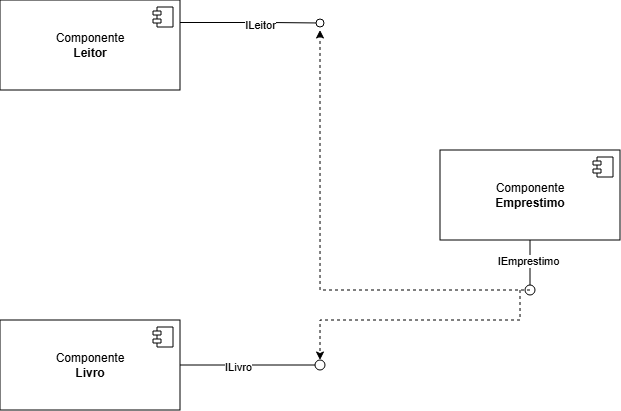

The diagram above was exported from draw.io. Its source (the exported page's mxGraphModel, read from the mxfile embedded in the PNG):
<mxGraphModel dx="815" dy="444" grid="1" gridSize="10" guides="1" tooltips="1" connect="1" arrows="1" fold="1" page="1" pageScale="1" pageWidth="827" pageHeight="1169" math="0" shadow="0">
  <root>
    <mxCell id="0" />
    <mxCell id="1" parent="0" />
    <mxCell id="pp6__d1V2_OnLZIaAbDz-1" parent="1" style="html=1;dropTarget=0;whiteSpace=wrap;" value="Componente&lt;br&gt;&lt;b&gt;Livro&lt;/b&gt;" vertex="1">
      <mxGeometry height="90" width="180" x="560" y="790" as="geometry" />
    </mxCell>
    <mxCell id="pp6__d1V2_OnLZIaAbDz-2" parent="pp6__d1V2_OnLZIaAbDz-1" style="shape=module;jettyWidth=8;jettyHeight=4;" value="" vertex="1">
      <mxGeometry height="20" relative="1" width="20" x="1" as="geometry">
        <mxPoint x="-27" y="7" as="offset" />
      </mxGeometry>
    </mxCell>
    <mxCell id="pp6__d1V2_OnLZIaAbDz-24" parent="1" style="html=1;dropTarget=0;whiteSpace=wrap;" value="Componente&lt;br&gt;&lt;b&gt;Leitor&lt;/b&gt;" vertex="1">
      <mxGeometry height="90" width="180" x="560" y="470" as="geometry" />
    </mxCell>
    <mxCell id="pp6__d1V2_OnLZIaAbDz-25" parent="pp6__d1V2_OnLZIaAbDz-24" style="shape=module;jettyWidth=8;jettyHeight=4;" value="" vertex="1">
      <mxGeometry height="20" relative="1" width="20" x="1" as="geometry">
        <mxPoint x="-27" y="7" as="offset" />
      </mxGeometry>
    </mxCell>
    <mxCell id="pp6__d1V2_OnLZIaAbDz-26" parent="1" style="html=1;dropTarget=0;whiteSpace=wrap;" value="Componente&lt;br&gt;&lt;b&gt;Emprestimo&lt;/b&gt;" vertex="1">
      <mxGeometry height="90" width="180" x="1000" y="620" as="geometry" />
    </mxCell>
    <mxCell id="pp6__d1V2_OnLZIaAbDz-27" parent="pp6__d1V2_OnLZIaAbDz-26" style="shape=module;jettyWidth=8;jettyHeight=4;" value="" vertex="1">
      <mxGeometry height="20" relative="1" width="20" x="1" as="geometry">
        <mxPoint x="-27" y="7" as="offset" />
      </mxGeometry>
    </mxCell>
    <mxCell id="pp6__d1V2_OnLZIaAbDz-57" edge="1" parent="1" source="pp6__d1V2_OnLZIaAbDz-24" style="html=1;verticalAlign=bottom;labelBackgroundColor=none;endArrow=oval;endFill=0;endSize=8;rounded=0;exitX=1;exitY=0.25;exitDx=0;exitDy=0;edgeStyle=orthogonalEdgeStyle;" value="">
      <mxGeometry relative="1" width="160" as="geometry">
        <Array as="points">
          <mxPoint x="830" y="493" />
          <mxPoint x="880" y="493" />
        </Array>
        <mxPoint x="1200" y="540" as="sourcePoint" />
        <mxPoint x="880" y="493" as="targetPoint" />
      </mxGeometry>
    </mxCell>
    <mxCell id="YS0lbvFvmDg4zAz2ns8J-12" connectable="0" parent="pp6__d1V2_OnLZIaAbDz-57" style="edgeLabel;html=1;align=center;verticalAlign=middle;resizable=0;points=[];" value="ILeitor" vertex="1">
      <mxGeometry relative="1" x="0.1443" y="-2" as="geometry">
        <mxPoint as="offset" />
      </mxGeometry>
    </mxCell>
    <mxCell id="YS0lbvFvmDg4zAz2ns8J-26" edge="1" parent="1" source="pp6__d1V2_OnLZIaAbDz-26" style="rounded=0;orthogonalLoop=1;jettySize=auto;html=1;endArrow=oval;endFill=0;sketch=0;sourcePerimeterSpacing=0;targetPerimeterSpacing=0;endSize=10;" value="">
      <mxGeometry relative="1" as="geometry">
        <mxPoint x="410" y="825" as="sourcePoint" />
        <mxPoint x="1090" y="760" as="targetPoint" />
      </mxGeometry>
    </mxCell>
    <mxCell id="YS0lbvFvmDg4zAz2ns8J-28" connectable="0" parent="YS0lbvFvmDg4zAz2ns8J-26" style="edgeLabel;html=1;align=center;verticalAlign=middle;resizable=0;points=[];" value="IEmprestimo" vertex="1">
      <mxGeometry relative="1" x="-0.1771" y="-2" as="geometry">
        <mxPoint as="offset" />
      </mxGeometry>
    </mxCell>
    <mxCell id="YS0lbvFvmDg4zAz2ns8J-27" parent="1" style="ellipse;whiteSpace=wrap;html=1;align=center;aspect=fixed;fillColor=none;strokeColor=none;resizable=0;perimeter=centerPerimeter;rotatable=0;allowArrows=0;points=[];outlineConnect=1;" value="" vertex="1">
      <mxGeometry height="10" width="10" x="1100" y="810" as="geometry" />
    </mxCell>
    <mxCell id="3iRkaU25dXBZqPypwynd-2" edge="1" parent="1" source="pp6__d1V2_OnLZIaAbDz-1" style="rounded=0;orthogonalLoop=1;jettySize=auto;html=1;endArrow=oval;endFill=0;sketch=0;sourcePerimeterSpacing=0;targetPerimeterSpacing=0;endSize=10;exitX=1;exitY=0.5;exitDx=0;exitDy=0;" value="">
      <mxGeometry relative="1" as="geometry">
        <mxPoint x="740" y="835" as="sourcePoint" />
        <mxPoint x="880" y="835" as="targetPoint" />
      </mxGeometry>
    </mxCell>
    <mxCell id="3iRkaU25dXBZqPypwynd-3" connectable="0" parent="3iRkaU25dXBZqPypwynd-2" style="edgeLabel;html=1;align=center;verticalAlign=middle;resizable=0;points=[];" value="ILivro" vertex="1">
      <mxGeometry relative="1" x="-0.1771" y="-2" as="geometry">
        <mxPoint as="offset" />
      </mxGeometry>
    </mxCell>
    <mxCell id="3iRkaU25dXBZqPypwynd-4" edge="1" parent="1" style="endArrow=classic;html=1;rounded=0;edgeStyle=orthogonalEdgeStyle;dashed=1;" value="">
      <mxGeometry height="50" relative="1" width="50" as="geometry">
        <mxPoint x="1090" y="760" as="sourcePoint" />
        <mxPoint x="880" y="500" as="targetPoint" />
      </mxGeometry>
    </mxCell>
    <mxCell id="3iRkaU25dXBZqPypwynd-5" edge="1" parent="1" style="endArrow=classic;html=1;rounded=0;edgeStyle=orthogonalEdgeStyle;dashed=1;" value="">
      <mxGeometry height="50" relative="1" width="50" as="geometry">
        <Array as="points">
          <mxPoint x="1080" y="790" />
          <mxPoint x="880" y="790" />
        </Array>
        <mxPoint x="1080" y="760" as="sourcePoint" />
        <mxPoint x="880" y="830" as="targetPoint" />
      </mxGeometry>
    </mxCell>
  </root>
</mxGraphModel>